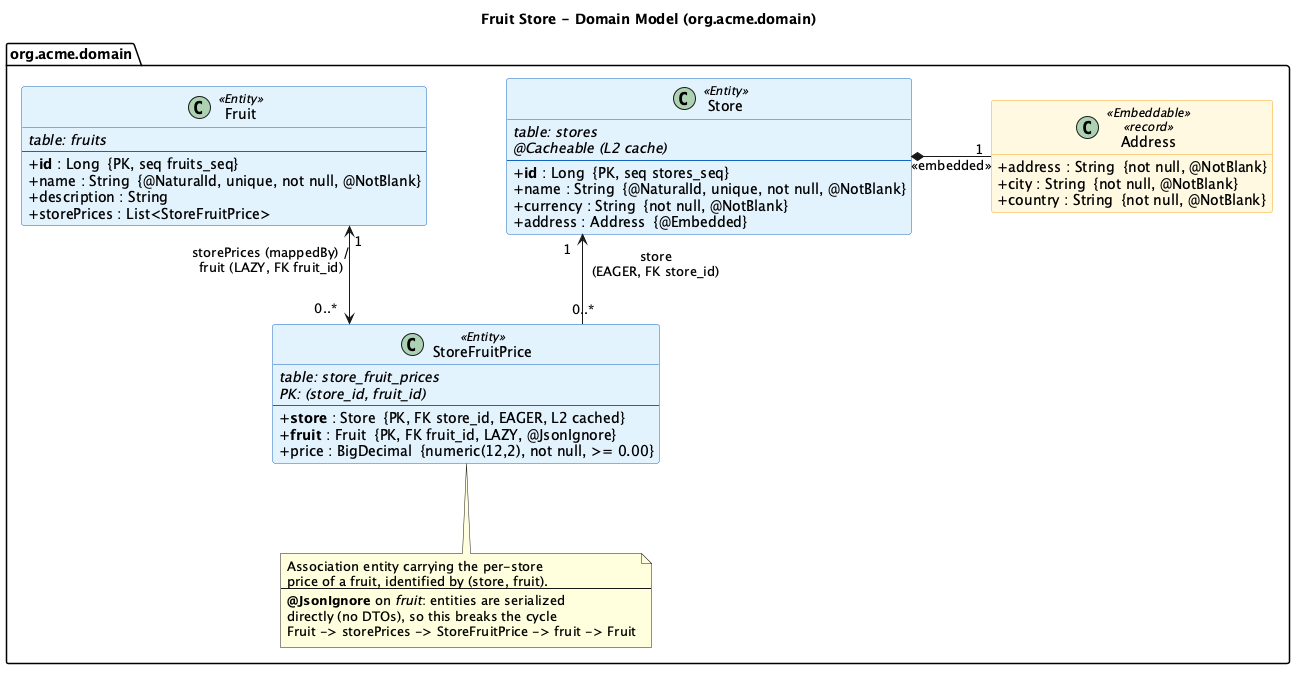

The diagram above was rendered by PlantUML. Its source (embedded in the PNG):
@startuml domain-model
' Fruit Store domain model (package org.acme.domain)
' Identical in all modules - see TCK.md section 3
' Conceptual view: the composite-key class StoreFruitPriceId (@EmbeddedId, @JsonIgnore)
' is folded into StoreFruitPrice as PK (store_id, fruit_id), since it only mirrors the
' store/fruit foreign keys via @MapsId and is never exposed in the API.

title Fruit Store - Domain Model (org.acme.domain)

set separator none
skinparam classAttributeIconSize 0
skinparam shadowing false
skinparam linetype ortho
skinparam nodesep 80
skinparam ranksep 90
skinparam class {
  BackgroundColor<<Entity>> #E3F2FD
  BorderColor<<Entity>> #1565C0
  BackgroundColor<<Embeddable>> #FFF8E1
  BorderColor<<Embeddable>> #F9A825
}
hide empty methods

package "org.acme.domain" {

  class Fruit <<Entity>> {
    <i>table: fruits</i>
    --
    + <b>id</b> : Long  {PK, seq fruits_seq}
    + name : String  {@NaturalId, unique, not null, @NotBlank}
    + description : String
    + storePrices : List<StoreFruitPrice>
  }

  class Store <<Entity>> {
    <i>table: stores</i>
    <i>@Cacheable (L2 cache)</i>
    --
    + <b>id</b> : Long  {PK, seq stores_seq}
    + name : String  {@NaturalId, unique, not null, @NotBlank}
    + currency : String  {not null, @NotBlank}
    + address : Address  {@Embedded}
  }

  class StoreFruitPrice <<Entity>> {
    <i>table: store_fruit_prices</i>
    <i>PK: (store_id, fruit_id)</i>
    --
    + <b>store</b> : Store  {PK, FK store_id, EAGER, L2 cached}
    + <b>fruit</b> : Fruit  {PK, FK fruit_id, LAZY, @JsonIgnore}
    + price : BigDecimal  {numeric(12,2), not null, >= 0.00}
  }

  class Address <<Embeddable>> <<record>> {
    + address : String  {not null, @NotBlank}
    + city : String  {not null, @NotBlank}
    + country : String  {not null, @NotBlank}
  }

  ' Declared inside the package so the note stays within the package frame
  note bottom of StoreFruitPrice
    Association entity carrying the per-store
    price of a fruit, identified by (store, fruit).
    ----
    <b>@JsonIgnore</b> on <i>fruit</i>: entities are serialized
    directly (no DTOs), so this breaks the cycle
    Fruit -> storePrices -> StoreFruitPrice -> fruit -> Fruit
  end note
}

' Layout: Fruit and Store side by side on top, join entity StoreFruitPrice below them,
' Address embedded to the right of Store.
Fruit -[hidden]right- Store

' Associations
' Bidirectional: Fruit.storePrices is the inverse side (@OneToMany mappedBy = "fruit"),
' StoreFruitPrice.fruit is the owning side (@ManyToOne LAZY, FK fruit_id, @JsonIgnore)
Fruit "1" <-down-> "0..*" StoreFruitPrice : "  storePrices (mappedBy) /\n  fruit (LAZY, FK fruit_id)"
' Unidirectional: StoreFruitPrice -> Store (@ManyToOne EAGER, FK store_id)
StoreFruitPrice "0..*" -up-> "1" Store : "  store\n  (EAGER, FK store_id)"

' Composition / embedding
Store *-right- "1" Address : "<<embedded>>\n"

@enduml